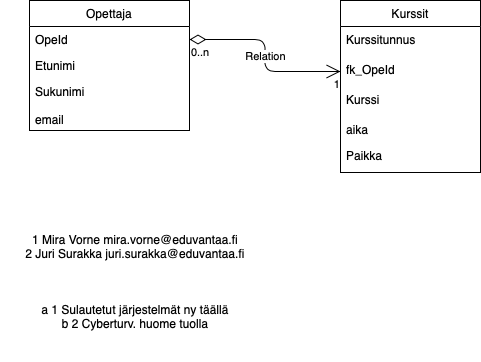

The diagram above was exported from draw.io. Its source (the exported page's mxGraphModel, read from the mxfile embedded in the PNG):
<mxGraphModel dx="830" dy="702" grid="1" gridSize="10" guides="1" tooltips="1" connect="1" arrows="1" fold="1" page="1" pageScale="1" pageWidth="1100" pageHeight="850" background="#ffffff" math="0" shadow="0">
  <root>
    <mxCell id="0" />
    <mxCell id="1" parent="0" />
    <mxCell id="am9GFtjO-R5KPZmgALTH-10" value="Opettaja" style="swimlane;fontStyle=0;childLayout=stackLayout;horizontal=1;startSize=26;fillColor=none;horizontalStack=0;resizeParent=1;resizeParentMax=0;resizeLast=0;collapsible=1;marginBottom=0;" vertex="1" parent="1">
      <mxGeometry x="69" y="19" width="160" height="130" as="geometry" />
    </mxCell>
    <mxCell id="am9GFtjO-R5KPZmgALTH-11" value="OpeId" style="text;strokeColor=none;fillColor=none;align=left;verticalAlign=top;spacingLeft=4;spacingRight=4;overflow=hidden;rotatable=0;points=[[0,0.5],[1,0.5]];portConstraint=eastwest;" vertex="1" parent="am9GFtjO-R5KPZmgALTH-10">
      <mxGeometry y="26" width="160" height="26" as="geometry" />
    </mxCell>
    <mxCell id="am9GFtjO-R5KPZmgALTH-12" value="Etunimi" style="text;strokeColor=none;fillColor=none;align=left;verticalAlign=top;spacingLeft=4;spacingRight=4;overflow=hidden;rotatable=0;points=[[0,0.5],[1,0.5]];portConstraint=eastwest;" vertex="1" parent="am9GFtjO-R5KPZmgALTH-10">
      <mxGeometry y="52" width="160" height="26" as="geometry" />
    </mxCell>
    <mxCell id="am9GFtjO-R5KPZmgALTH-13" value="Sukunimi&#10;&#10;email" style="text;strokeColor=none;fillColor=none;align=left;verticalAlign=top;spacingLeft=4;spacingRight=4;overflow=hidden;rotatable=0;points=[[0,0.5],[1,0.5]];portConstraint=eastwest;" vertex="1" parent="am9GFtjO-R5KPZmgALTH-10">
      <mxGeometry y="78" width="160" height="52" as="geometry" />
    </mxCell>
    <mxCell id="am9GFtjO-R5KPZmgALTH-25" value="Relation" style="endArrow=open;html=1;endSize=12;startArrow=diamondThin;startSize=14;startFill=0;edgeStyle=orthogonalEdgeStyle;exitX=1;exitY=0.5;exitDx=0;exitDy=0;entryX=0;entryY=0.5;entryDx=0;entryDy=0;" edge="1" parent="1" source="am9GFtjO-R5KPZmgALTH-11" target="am9GFtjO-R5KPZmgALTH-23">
      <mxGeometry relative="1" as="geometry">
        <mxPoint x="230" y="160" as="sourcePoint" />
        <mxPoint x="420" y="310" as="targetPoint" />
      </mxGeometry>
    </mxCell>
    <mxCell id="am9GFtjO-R5KPZmgALTH-26" value="0..n" style="edgeLabel;resizable=0;html=1;align=left;verticalAlign=top;" connectable="0" vertex="1" parent="am9GFtjO-R5KPZmgALTH-25">
      <mxGeometry x="-1" relative="1" as="geometry" />
    </mxCell>
    <mxCell id="am9GFtjO-R5KPZmgALTH-27" value="1" style="edgeLabel;resizable=0;html=1;align=right;verticalAlign=top;" connectable="0" vertex="1" parent="am9GFtjO-R5KPZmgALTH-25">
      <mxGeometry x="1" relative="1" as="geometry" />
    </mxCell>
    <mxCell id="am9GFtjO-R5KPZmgALTH-15" value="Kurssit" style="swimlane;fontStyle=0;childLayout=stackLayout;horizontal=1;startSize=26;fillColor=none;horizontalStack=0;resizeParent=1;resizeParentMax=0;resizeLast=0;collapsible=1;marginBottom=0;" vertex="1" parent="1">
      <mxGeometry x="380" y="19" width="140" height="172" as="geometry" />
    </mxCell>
    <mxCell id="am9GFtjO-R5KPZmgALTH-20" value="Kurssitunnus" style="text;strokeColor=none;fillColor=none;align=left;verticalAlign=top;spacingLeft=4;spacingRight=4;overflow=hidden;rotatable=0;points=[[0,0.5],[1,0.5]];portConstraint=eastwest;" vertex="1" parent="am9GFtjO-R5KPZmgALTH-15">
      <mxGeometry y="26" width="140" height="30" as="geometry" />
    </mxCell>
    <mxCell id="am9GFtjO-R5KPZmgALTH-23" value="fk_OpeId" style="text;strokeColor=none;fillColor=none;align=left;verticalAlign=top;spacingLeft=4;spacingRight=4;overflow=hidden;rotatable=0;points=[[0,0.5],[1,0.5]];portConstraint=eastwest;" vertex="1" parent="am9GFtjO-R5KPZmgALTH-15">
      <mxGeometry y="56" width="140" height="30" as="geometry" />
    </mxCell>
    <mxCell id="am9GFtjO-R5KPZmgALTH-18" value="Kurssi" style="text;strokeColor=none;fillColor=none;align=left;verticalAlign=top;spacingLeft=4;spacingRight=4;overflow=hidden;rotatable=0;points=[[0,0.5],[1,0.5]];portConstraint=eastwest;" vertex="1" parent="am9GFtjO-R5KPZmgALTH-15">
      <mxGeometry y="86" width="140" height="30" as="geometry" />
    </mxCell>
    <mxCell id="am9GFtjO-R5KPZmgALTH-17" value="aika" style="text;strokeColor=none;fillColor=none;align=left;verticalAlign=top;spacingLeft=4;spacingRight=4;overflow=hidden;rotatable=0;points=[[0,0.5],[1,0.5]];portConstraint=eastwest;" vertex="1" parent="am9GFtjO-R5KPZmgALTH-15">
      <mxGeometry y="116" width="140" height="26" as="geometry" />
    </mxCell>
    <mxCell id="am9GFtjO-R5KPZmgALTH-21" value="Paikka" style="text;strokeColor=none;fillColor=none;align=left;verticalAlign=top;spacingLeft=4;spacingRight=4;overflow=hidden;rotatable=0;points=[[0,0.5],[1,0.5]];portConstraint=eastwest;" vertex="1" parent="am9GFtjO-R5KPZmgALTH-15">
      <mxGeometry y="142" width="140" height="30" as="geometry" />
    </mxCell>
    <mxCell id="am9GFtjO-R5KPZmgALTH-30" value="1 Mira Vorne mira.vorne@eduvantaa.fi&lt;br&gt;2 Juri Surakka juri.surakka@eduvantaa.fi" style="text;html=1;strokeColor=none;fillColor=none;align=center;verticalAlign=middle;whiteSpace=wrap;rounded=0;" vertex="1" parent="1">
      <mxGeometry x="40" y="210" width="270" height="110" as="geometry" />
    </mxCell>
    <mxCell id="am9GFtjO-R5KPZmgALTH-31" value="a 1 Sulautetut järjestelmät ny täällä&lt;br&gt;b 2 Cyberturv. huome tuolla" style="text;html=1;strokeColor=none;fillColor=none;align=center;verticalAlign=middle;whiteSpace=wrap;rounded=0;" vertex="1" parent="1">
      <mxGeometry x="60" y="290" width="230" height="90" as="geometry" />
    </mxCell>
  </root>
</mxGraphModel>